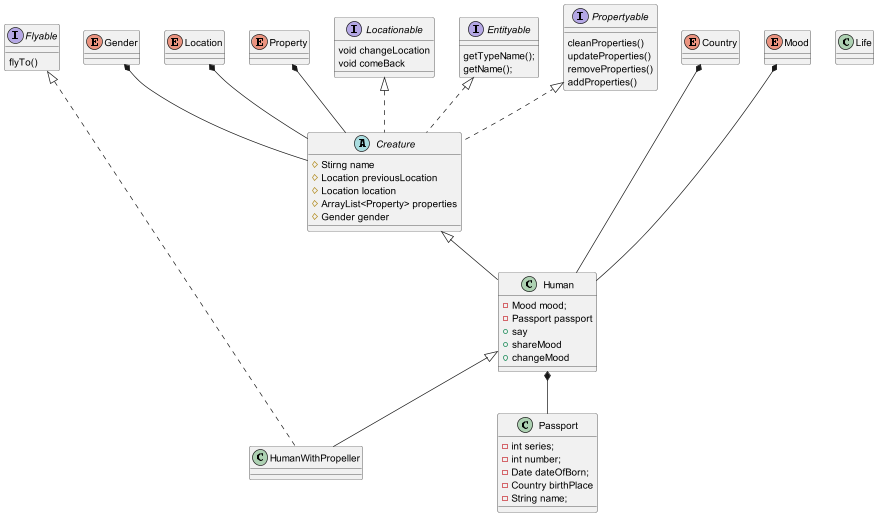

The diagram above was rendered by PlantUML. Its source (embedded in the PNG):
@startuml
'https://plantuml.com/sequence-diagram
class Human{
    -Mood mood;
    -Passport passport
    +say
    +shareMood
    +changeMood
}
class Passport{
    -int series;
    -int number;
    -Date dateOfBorn;
    -Country birthPlace
    -String name;
}
abstract class Creature{
    #Stirng name
    #Location previousLocation
    #Location location
    #ArrayList<Property> properties
    #Gender gender
}
class HumanWithPropeller{
}
enum Country
enum Gender
enum Location
enum Mood
enum Property

Interface Locationable{
    void changeLocation
    void comeBack
}
Interface Entityable{
    getTypeName();
    getName();
}
Interface Propertyable{
    cleanProperties()
    updateProperties()
    removeProperties()
    addProperties()
}
Interface Flyable{
    flyTo()
}

Gender *-- Creature
Location *-- Creature
Mood *--- Human
Country *--- Human
Property *-- Creature

Human *-- Passport

Locationable <|.. Creature
Propertyable <|.. Creature
Entityable <|.. Creature
Flyable <|.... HumanWithPropeller

Creature <|-- Human
Human <|-- HumanWithPropeller

class Life
@enduml